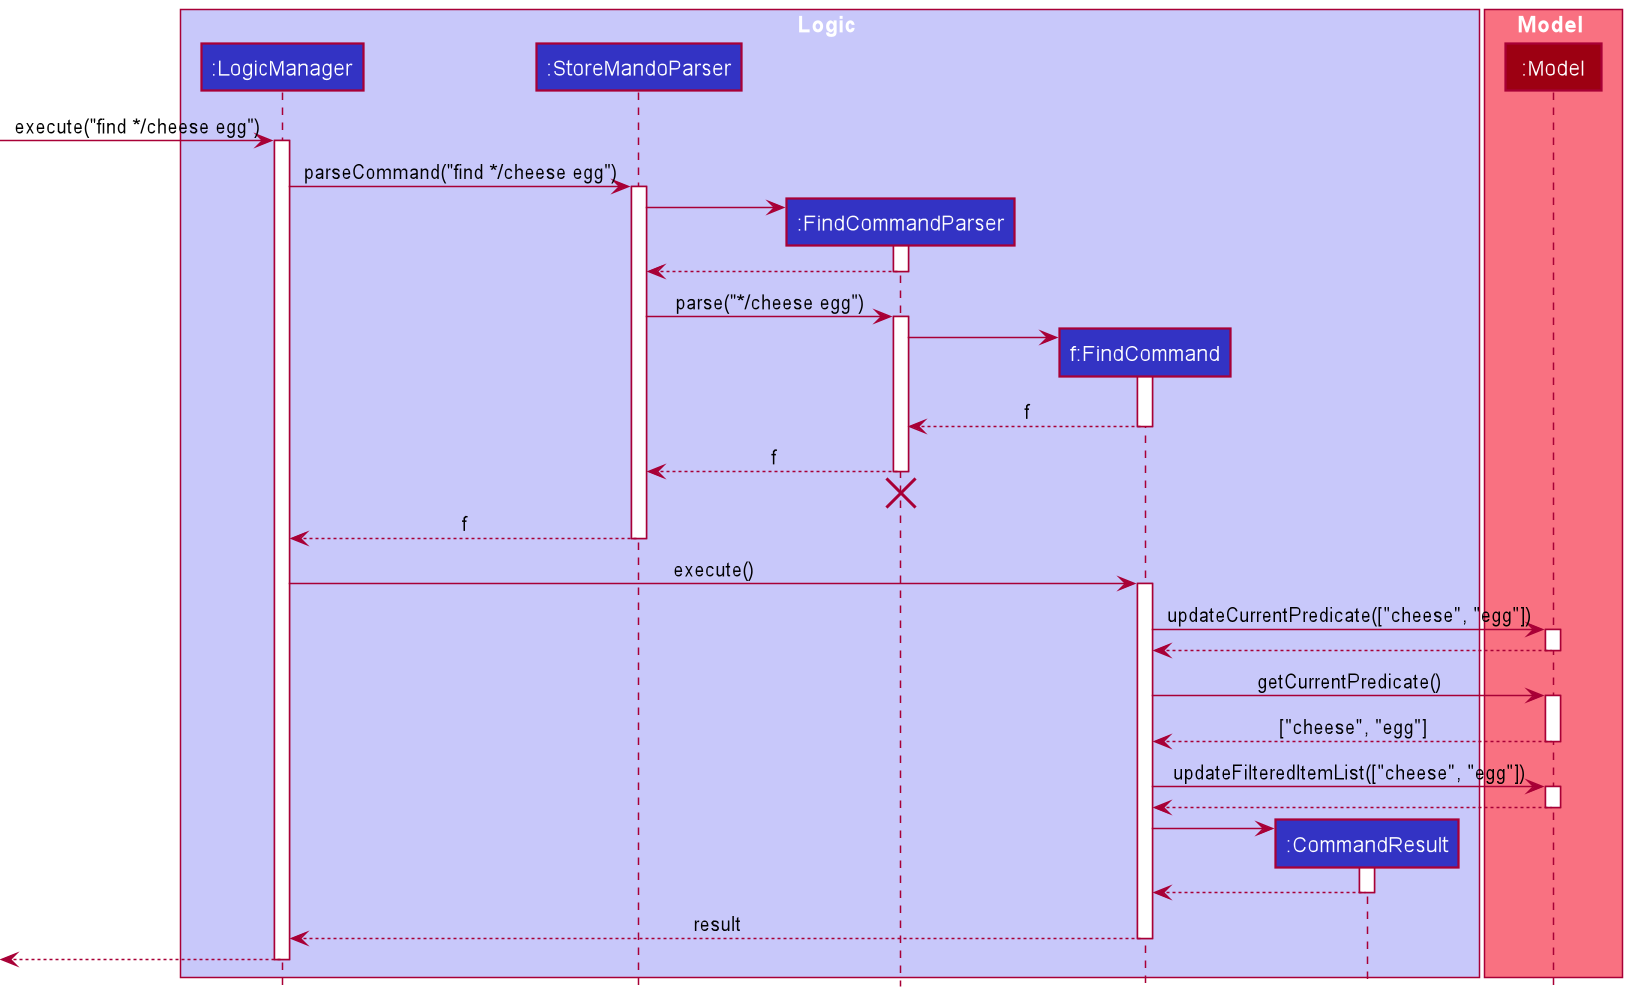

The diagram above was rendered by PlantUML. Its source (embedded in the PNG):
@startuml
!include style.puml

box Logic LOGIC_COLOR_T1
participant ":LogicManager" as LogicManager LOGIC_COLOR
participant ":StoreMandoParser" as StoreMandoParser LOGIC_COLOR
participant ":FindCommandParser" as FindCommandParser LOGIC_COLOR
participant "f:FindCommand" as FindCommand LOGIC_COLOR
participant ":CommandResult" as CommandResult LOGIC_COLOR
end box

box Model MODEL_COLOR_T1
participant ":Model" as Model MODEL_COLOR
end box

[-> LogicManager : execute("find */cheese egg")
activate LogicManager

LogicManager -> StoreMandoParser : parseCommand("find */cheese egg")
activate StoreMandoParser

create FindCommandParser
StoreMandoParser -> FindCommandParser
activate FindCommandParser

FindCommandParser --> StoreMandoParser
deactivate FindCommandParser

StoreMandoParser -> FindCommandParser : parse("*/cheese egg")
activate FindCommandParser

create FindCommand
FindCommandParser -> FindCommand
activate FindCommand

FindCommand --> FindCommandParser : f
deactivate FindCommand

FindCommandParser --> StoreMandoParser : f
deactivate FindCommandParser
'Hidden arrow to position the destroy marker below the end of the activation bar.
FindCommandParser -[hidden]-> StoreMandoParser
destroy FindCommandParser

StoreMandoParser --> LogicManager : f
deactivate StoreMandoParser

LogicManager -> FindCommand : execute()
activate FindCommand

FindCommand -> Model : updateCurrentPredicate(["cheese", "egg"])
activate Model

Model --> FindCommand
deactivate Model

FindCommand -> Model : getCurrentPredicate()
activate Model

Model --> FindCommand : ["cheese", "egg"]
deactivate Model

FindCommand -> Model : updateFilteredItemList(["cheese", "egg"])
activate Model

Model --> FindCommand
deactivate Model

create CommandResult
FindCommand -> CommandResult
activate CommandResult

CommandResult --> FindCommand
deactivate CommandResult

FindCommand --> LogicManager : result
deactivate FindCommand

[<--LogicManager
deactivate LogicManager
@enduml